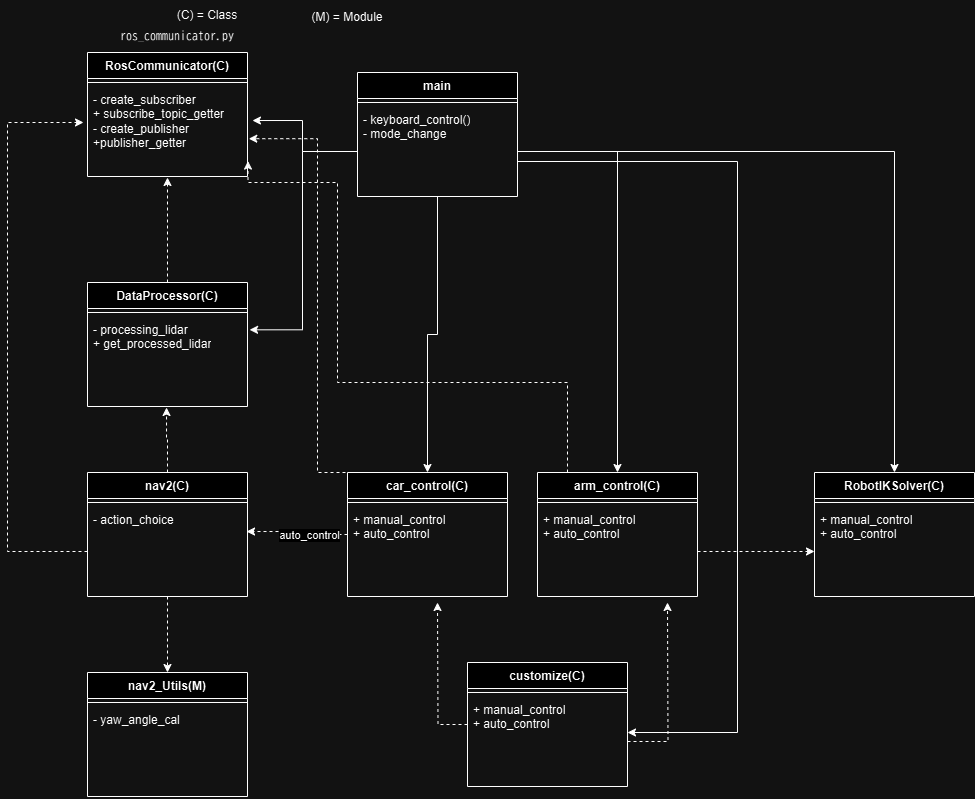

The diagram above was exported from draw.io. Its source (the exported page's mxGraphModel, read from the mxfile embedded in the PNG):
<mxGraphModel dx="2066" dy="1141" grid="1" gridSize="10" guides="1" tooltips="1" connect="1" arrows="1" fold="1" page="1" pageScale="1" pageWidth="827" pageHeight="1169" math="0" shadow="0">
  <root>
    <mxCell id="WIyWlLk6GJQsqaUBKTNV-0" />
    <mxCell id="WIyWlLk6GJQsqaUBKTNV-1" parent="WIyWlLk6GJQsqaUBKTNV-0" />
    <mxCell id="HWBGa27WTNvDy_l3Y2yS-37" style="edgeStyle=orthogonalEdgeStyle;rounded=0;orthogonalLoop=1;jettySize=auto;html=1;entryX=0.5;entryY=0;entryDx=0;entryDy=0;" parent="WIyWlLk6GJQsqaUBKTNV-1" source="HWBGa27WTNvDy_l3Y2yS-6" target="HWBGa27WTNvDy_l3Y2yS-21" edge="1">
      <mxGeometry relative="1" as="geometry" />
    </mxCell>
    <mxCell id="HWBGa27WTNvDy_l3Y2yS-6" value="main" style="swimlane;fontStyle=1;align=center;verticalAlign=top;childLayout=stackLayout;horizontal=1;startSize=26;horizontalStack=0;resizeParent=1;resizeParentMax=0;resizeLast=0;collapsible=1;marginBottom=0;whiteSpace=wrap;html=1;" parent="WIyWlLk6GJQsqaUBKTNV-1" vertex="1">
      <mxGeometry x="370" y="170" width="160" height="124" as="geometry" />
    </mxCell>
    <mxCell id="HWBGa27WTNvDy_l3Y2yS-8" value="" style="line;strokeWidth=1;fillColor=none;align=left;verticalAlign=middle;spacingTop=-1;spacingLeft=3;spacingRight=3;rotatable=0;labelPosition=right;points=[];portConstraint=eastwest;strokeColor=inherit;" parent="HWBGa27WTNvDy_l3Y2yS-6" vertex="1">
      <mxGeometry y="26" width="160" height="8" as="geometry" />
    </mxCell>
    <mxCell id="HWBGa27WTNvDy_l3Y2yS-9" value="- keyboard_control()&lt;div&gt;- mode_change&lt;/div&gt;&lt;div&gt;&lt;br&gt;&lt;/div&gt;" style="text;strokeColor=none;fillColor=none;align=left;verticalAlign=top;spacingLeft=4;spacingRight=4;overflow=hidden;rotatable=0;points=[[0,0.5],[1,0.5]];portConstraint=eastwest;whiteSpace=wrap;html=1;" parent="HWBGa27WTNvDy_l3Y2yS-6" vertex="1">
      <mxGeometry y="34" width="160" height="90" as="geometry" />
    </mxCell>
    <mxCell id="HWBGa27WTNvDy_l3Y2yS-42" style="edgeStyle=orthogonalEdgeStyle;rounded=0;orthogonalLoop=1;jettySize=auto;html=1;entryX=0.5;entryY=0;entryDx=0;entryDy=0;dashed=1;" parent="WIyWlLk6GJQsqaUBKTNV-1" source="HWBGa27WTNvDy_l3Y2yS-10" target="HWBGa27WTNvDy_l3Y2yS-39" edge="1">
      <mxGeometry relative="1" as="geometry" />
    </mxCell>
    <mxCell id="HWBGa27WTNvDy_l3Y2yS-10" value="nav2(C)" style="swimlane;fontStyle=1;align=center;verticalAlign=top;childLayout=stackLayout;horizontal=1;startSize=26;horizontalStack=0;resizeParent=1;resizeParentMax=0;resizeLast=0;collapsible=1;marginBottom=0;whiteSpace=wrap;html=1;" parent="WIyWlLk6GJQsqaUBKTNV-1" vertex="1">
      <mxGeometry x="100" y="570" width="160" height="124" as="geometry" />
    </mxCell>
    <mxCell id="HWBGa27WTNvDy_l3Y2yS-11" value="" style="line;strokeWidth=1;fillColor=none;align=left;verticalAlign=middle;spacingTop=-1;spacingLeft=3;spacingRight=3;rotatable=0;labelPosition=right;points=[];portConstraint=eastwest;strokeColor=inherit;" parent="HWBGa27WTNvDy_l3Y2yS-10" vertex="1">
      <mxGeometry y="26" width="160" height="8" as="geometry" />
    </mxCell>
    <mxCell id="HWBGa27WTNvDy_l3Y2yS-12" value="- action_choice" style="text;strokeColor=none;fillColor=none;align=left;verticalAlign=top;spacingLeft=4;spacingRight=4;overflow=hidden;rotatable=0;points=[[0,0.5],[1,0.5]];portConstraint=eastwest;whiteSpace=wrap;html=1;" parent="HWBGa27WTNvDy_l3Y2yS-10" vertex="1">
      <mxGeometry y="34" width="160" height="90" as="geometry" />
    </mxCell>
    <mxCell id="HWBGa27WTNvDy_l3Y2yS-13" value="&lt;div&gt;&lt;span style=&quot;background-color: initial;&quot;&gt;RosCommunicator(C)&lt;/span&gt;&lt;/div&gt;" style="swimlane;fontStyle=1;align=center;verticalAlign=top;childLayout=stackLayout;horizontal=1;startSize=26;horizontalStack=0;resizeParent=1;resizeParentMax=0;resizeLast=0;collapsible=1;marginBottom=0;whiteSpace=wrap;html=1;" parent="WIyWlLk6GJQsqaUBKTNV-1" vertex="1">
      <mxGeometry x="100" y="150" width="160" height="124" as="geometry" />
    </mxCell>
    <mxCell id="HWBGa27WTNvDy_l3Y2yS-14" value="" style="line;strokeWidth=1;fillColor=none;align=left;verticalAlign=middle;spacingTop=-1;spacingLeft=3;spacingRight=3;rotatable=0;labelPosition=right;points=[];portConstraint=eastwest;strokeColor=inherit;" parent="HWBGa27WTNvDy_l3Y2yS-13" vertex="1">
      <mxGeometry y="26" width="160" height="8" as="geometry" />
    </mxCell>
    <mxCell id="HWBGa27WTNvDy_l3Y2yS-15" value="- create_subscriber&lt;div&gt;+ subscribe_topic_getter&lt;/div&gt;&lt;div&gt;- create_publisher&lt;/div&gt;&lt;div&gt;+publisher_getter&amp;nbsp;&lt;/div&gt;" style="text;strokeColor=none;fillColor=none;align=left;verticalAlign=top;spacingLeft=4;spacingRight=4;overflow=hidden;rotatable=0;points=[[0,0.5],[1,0.5]];portConstraint=eastwest;whiteSpace=wrap;html=1;" parent="HWBGa27WTNvDy_l3Y2yS-13" vertex="1">
      <mxGeometry y="34" width="160" height="90" as="geometry" />
    </mxCell>
    <mxCell id="HWBGa27WTNvDy_l3Y2yS-16" value="DataProcessor(C)" style="swimlane;fontStyle=1;align=center;verticalAlign=top;childLayout=stackLayout;horizontal=1;startSize=26;horizontalStack=0;resizeParent=1;resizeParentMax=0;resizeLast=0;collapsible=1;marginBottom=0;whiteSpace=wrap;html=1;" parent="WIyWlLk6GJQsqaUBKTNV-1" vertex="1">
      <mxGeometry x="100" y="380" width="160" height="124" as="geometry" />
    </mxCell>
    <mxCell id="HWBGa27WTNvDy_l3Y2yS-17" value="" style="line;strokeWidth=1;fillColor=none;align=left;verticalAlign=middle;spacingTop=-1;spacingLeft=3;spacingRight=3;rotatable=0;labelPosition=right;points=[];portConstraint=eastwest;strokeColor=inherit;" parent="HWBGa27WTNvDy_l3Y2yS-16" vertex="1">
      <mxGeometry y="26" width="160" height="8" as="geometry" />
    </mxCell>
    <mxCell id="HWBGa27WTNvDy_l3Y2yS-18" value="- processing_lidar&lt;div&gt;+ get_processed_lidar&lt;/div&gt;" style="text;strokeColor=none;fillColor=none;align=left;verticalAlign=top;spacingLeft=4;spacingRight=4;overflow=hidden;rotatable=0;points=[[0,0.5],[1,0.5]];portConstraint=eastwest;whiteSpace=wrap;html=1;" parent="HWBGa27WTNvDy_l3Y2yS-16" vertex="1">
      <mxGeometry y="34" width="160" height="90" as="geometry" />
    </mxCell>
    <mxCell id="HWBGa27WTNvDy_l3Y2yS-19" style="edgeStyle=orthogonalEdgeStyle;rounded=0;orthogonalLoop=1;jettySize=auto;html=1;entryX=0.5;entryY=1.011;entryDx=0;entryDy=0;entryPerimeter=0;dashed=1;" parent="WIyWlLk6GJQsqaUBKTNV-1" source="HWBGa27WTNvDy_l3Y2yS-16" target="HWBGa27WTNvDy_l3Y2yS-15" edge="1">
      <mxGeometry relative="1" as="geometry" />
    </mxCell>
    <mxCell id="HWBGa27WTNvDy_l3Y2yS-21" value="car_control(C)" style="swimlane;fontStyle=1;align=center;verticalAlign=top;childLayout=stackLayout;horizontal=1;startSize=26;horizontalStack=0;resizeParent=1;resizeParentMax=0;resizeLast=0;collapsible=1;marginBottom=0;whiteSpace=wrap;html=1;" parent="WIyWlLk6GJQsqaUBKTNV-1" vertex="1">
      <mxGeometry x="360" y="570" width="160" height="124" as="geometry" />
    </mxCell>
    <mxCell id="HWBGa27WTNvDy_l3Y2yS-22" value="" style="line;strokeWidth=1;fillColor=none;align=left;verticalAlign=middle;spacingTop=-1;spacingLeft=3;spacingRight=3;rotatable=0;labelPosition=right;points=[];portConstraint=eastwest;strokeColor=inherit;" parent="HWBGa27WTNvDy_l3Y2yS-21" vertex="1">
      <mxGeometry y="26" width="160" height="8" as="geometry" />
    </mxCell>
    <mxCell id="HWBGa27WTNvDy_l3Y2yS-23" value="+ manual_control&lt;div&gt;+ auto_control&lt;/div&gt;" style="text;strokeColor=none;fillColor=none;align=left;verticalAlign=top;spacingLeft=4;spacingRight=4;overflow=hidden;rotatable=0;points=[[0,0.5],[1,0.5]];portConstraint=eastwest;whiteSpace=wrap;html=1;" parent="HWBGa27WTNvDy_l3Y2yS-21" vertex="1">
      <mxGeometry y="34" width="160" height="90" as="geometry" />
    </mxCell>
    <mxCell id="HWBGa27WTNvDy_l3Y2yS-26" value="arm_control(C)" style="swimlane;fontStyle=1;align=center;verticalAlign=top;childLayout=stackLayout;horizontal=1;startSize=26;horizontalStack=0;resizeParent=1;resizeParentMax=0;resizeLast=0;collapsible=1;marginBottom=0;whiteSpace=wrap;html=1;" parent="WIyWlLk6GJQsqaUBKTNV-1" vertex="1">
      <mxGeometry x="550" y="570" width="160" height="124" as="geometry" />
    </mxCell>
    <mxCell id="HWBGa27WTNvDy_l3Y2yS-27" value="" style="line;strokeWidth=1;fillColor=none;align=left;verticalAlign=middle;spacingTop=-1;spacingLeft=3;spacingRight=3;rotatable=0;labelPosition=right;points=[];portConstraint=eastwest;strokeColor=inherit;" parent="HWBGa27WTNvDy_l3Y2yS-26" vertex="1">
      <mxGeometry y="26" width="160" height="8" as="geometry" />
    </mxCell>
    <mxCell id="HWBGa27WTNvDy_l3Y2yS-28" value="+ manual_control&lt;div&gt;+ auto_control&lt;/div&gt;" style="text;strokeColor=none;fillColor=none;align=left;verticalAlign=top;spacingLeft=4;spacingRight=4;overflow=hidden;rotatable=0;points=[[0,0.5],[1,0.5]];portConstraint=eastwest;whiteSpace=wrap;html=1;" parent="HWBGa27WTNvDy_l3Y2yS-26" vertex="1">
      <mxGeometry y="34" width="160" height="90" as="geometry" />
    </mxCell>
    <mxCell id="HWBGa27WTNvDy_l3Y2yS-31" style="edgeStyle=orthogonalEdgeStyle;rounded=0;orthogonalLoop=1;jettySize=auto;html=1;entryX=0.494;entryY=1.011;entryDx=0;entryDy=0;entryPerimeter=0;dashed=1;" parent="WIyWlLk6GJQsqaUBKTNV-1" source="HWBGa27WTNvDy_l3Y2yS-10" target="HWBGa27WTNvDy_l3Y2yS-18" edge="1">
      <mxGeometry relative="1" as="geometry" />
    </mxCell>
    <mxCell id="HWBGa27WTNvDy_l3Y2yS-33" style="edgeStyle=orthogonalEdgeStyle;rounded=0;orthogonalLoop=1;jettySize=auto;html=1;entryX=0.994;entryY=0.278;entryDx=0;entryDy=0;entryPerimeter=0;dashed=1;" parent="WIyWlLk6GJQsqaUBKTNV-1" source="HWBGa27WTNvDy_l3Y2yS-21" target="HWBGa27WTNvDy_l3Y2yS-12" edge="1">
      <mxGeometry relative="1" as="geometry" />
    </mxCell>
    <mxCell id="HFyciEhix6CPDkINUhwx-0" value="auto_control" style="edgeLabel;html=1;align=center;verticalAlign=middle;resizable=0;points=[];" parent="HWBGa27WTNvDy_l3Y2yS-33" connectable="0" vertex="1">
      <mxGeometry x="-0.4359" y="3" relative="1" as="geometry">
        <mxPoint x="-10" y="-3" as="offset" />
      </mxGeometry>
    </mxCell>
    <mxCell id="HWBGa27WTNvDy_l3Y2yS-38" style="edgeStyle=orthogonalEdgeStyle;rounded=0;orthogonalLoop=1;jettySize=auto;html=1;entryX=0.5;entryY=0;entryDx=0;entryDy=0;" parent="WIyWlLk6GJQsqaUBKTNV-1" source="HWBGa27WTNvDy_l3Y2yS-9" target="HWBGa27WTNvDy_l3Y2yS-26" edge="1">
      <mxGeometry relative="1" as="geometry" />
    </mxCell>
    <mxCell id="HWBGa27WTNvDy_l3Y2yS-39" value="nav2_Utils(M)" style="swimlane;fontStyle=1;align=center;verticalAlign=top;childLayout=stackLayout;horizontal=1;startSize=26;horizontalStack=0;resizeParent=1;resizeParentMax=0;resizeLast=0;collapsible=1;marginBottom=0;whiteSpace=wrap;html=1;" parent="WIyWlLk6GJQsqaUBKTNV-1" vertex="1">
      <mxGeometry x="100" y="770" width="160" height="124" as="geometry" />
    </mxCell>
    <mxCell id="HWBGa27WTNvDy_l3Y2yS-40" value="" style="line;strokeWidth=1;fillColor=none;align=left;verticalAlign=middle;spacingTop=-1;spacingLeft=3;spacingRight=3;rotatable=0;labelPosition=right;points=[];portConstraint=eastwest;strokeColor=inherit;" parent="HWBGa27WTNvDy_l3Y2yS-39" vertex="1">
      <mxGeometry y="26" width="160" height="8" as="geometry" />
    </mxCell>
    <mxCell id="HWBGa27WTNvDy_l3Y2yS-41" value="- yaw_angle_cal" style="text;strokeColor=none;fillColor=none;align=left;verticalAlign=top;spacingLeft=4;spacingRight=4;overflow=hidden;rotatable=0;points=[[0,0.5],[1,0.5]];portConstraint=eastwest;whiteSpace=wrap;html=1;" parent="HWBGa27WTNvDy_l3Y2yS-39" vertex="1">
      <mxGeometry y="34" width="160" height="90" as="geometry" />
    </mxCell>
    <mxCell id="HWBGa27WTNvDy_l3Y2yS-45" value="(C) = Class" style="text;html=1;align=center;verticalAlign=middle;whiteSpace=wrap;rounded=0;" parent="WIyWlLk6GJQsqaUBKTNV-1" vertex="1">
      <mxGeometry x="170" y="98" width="100" height="30" as="geometry" />
    </mxCell>
    <mxCell id="HWBGa27WTNvDy_l3Y2yS-46" value="(M) = Module" style="text;html=1;align=center;verticalAlign=middle;whiteSpace=wrap;rounded=0;" parent="WIyWlLk6GJQsqaUBKTNV-1" vertex="1">
      <mxGeometry x="310" y="100" width="100" height="30" as="geometry" />
    </mxCell>
    <UserObject label="&#10;&lt;p&gt;&lt;code&gt;ros_communicator.py&lt;/code&gt;&lt;/p&gt;&lt;p&gt;&lt;/p&gt;&#10;&#10;" link="&#10;&lt;p&gt;&lt;code&gt;ros_communicator.py&lt;/code&gt;&lt;/p&gt;&lt;p&gt;&lt;/p&gt;&#10;&#10;" id="HFyciEhix6CPDkINUhwx-3">
      <mxCell style="text;html=1;align=center;verticalAlign=middle;whiteSpace=wrap;rounded=0;" parent="WIyWlLk6GJQsqaUBKTNV-1" vertex="1">
        <mxGeometry x="130" y="130" width="120" height="20" as="geometry" />
      </mxCell>
    </UserObject>
    <mxCell id="HFyciEhix6CPDkINUhwx-4" style="edgeStyle=orthogonalEdgeStyle;rounded=0;orthogonalLoop=1;jettySize=auto;html=1;entryX=1.031;entryY=0.378;entryDx=0;entryDy=0;entryPerimeter=0;" parent="WIyWlLk6GJQsqaUBKTNV-1" source="HWBGa27WTNvDy_l3Y2yS-9" target="HWBGa27WTNvDy_l3Y2yS-15" edge="1">
      <mxGeometry relative="1" as="geometry" />
    </mxCell>
    <mxCell id="HFyciEhix6CPDkINUhwx-5" style="edgeStyle=orthogonalEdgeStyle;rounded=0;orthogonalLoop=1;jettySize=auto;html=1;entryX=-0.025;entryY=0.4;entryDx=0;entryDy=0;entryPerimeter=0;dashed=1;" parent="WIyWlLk6GJQsqaUBKTNV-1" source="HWBGa27WTNvDy_l3Y2yS-12" target="HWBGa27WTNvDy_l3Y2yS-15" edge="1">
      <mxGeometry relative="1" as="geometry">
        <Array as="points">
          <mxPoint x="20" y="649" />
          <mxPoint x="20" y="220" />
        </Array>
      </mxGeometry>
    </mxCell>
    <mxCell id="HFyciEhix6CPDkINUhwx-6" style="edgeStyle=orthogonalEdgeStyle;rounded=0;orthogonalLoop=1;jettySize=auto;html=1;entryX=1.013;entryY=0.148;entryDx=0;entryDy=0;entryPerimeter=0;" parent="WIyWlLk6GJQsqaUBKTNV-1" source="HWBGa27WTNvDy_l3Y2yS-9" target="HWBGa27WTNvDy_l3Y2yS-18" edge="1">
      <mxGeometry relative="1" as="geometry" />
    </mxCell>
    <mxCell id="8kxeDFdGG7iQ1KlItL5f-0" style="edgeStyle=orthogonalEdgeStyle;rounded=0;orthogonalLoop=1;jettySize=auto;html=1;exitX=0.25;exitY=0;exitDx=0;exitDy=0;entryX=1.008;entryY=0.58;entryDx=0;entryDy=0;entryPerimeter=0;dashed=1;" parent="WIyWlLk6GJQsqaUBKTNV-1" source="HWBGa27WTNvDy_l3Y2yS-21" target="HWBGa27WTNvDy_l3Y2yS-15" edge="1">
      <mxGeometry relative="1" as="geometry">
        <Array as="points">
          <mxPoint x="330" y="570" />
          <mxPoint x="330" y="236" />
        </Array>
      </mxGeometry>
    </mxCell>
    <mxCell id="8kxeDFdGG7iQ1KlItL5f-1" style="edgeStyle=orthogonalEdgeStyle;rounded=0;orthogonalLoop=1;jettySize=auto;html=1;entryX=1.003;entryY=0.829;entryDx=0;entryDy=0;entryPerimeter=0;dashed=1;" parent="WIyWlLk6GJQsqaUBKTNV-1" target="HWBGa27WTNvDy_l3Y2yS-15" edge="1">
      <mxGeometry relative="1" as="geometry">
        <Array as="points">
          <mxPoint x="580" y="480" />
          <mxPoint x="350" y="480" />
          <mxPoint x="350" y="280" />
          <mxPoint x="261" y="280" />
        </Array>
        <mxPoint x="580" y="570" as="sourcePoint" />
      </mxGeometry>
    </mxCell>
    <mxCell id="8kxeDFdGG7iQ1KlItL5f-5" style="edgeStyle=orthogonalEdgeStyle;rounded=0;orthogonalLoop=1;jettySize=auto;html=1;dashed=1;" parent="WIyWlLk6GJQsqaUBKTNV-1" source="8kxeDFdGG7iQ1KlItL5f-2" edge="1">
      <mxGeometry relative="1" as="geometry">
        <mxPoint x="450" y="700" as="targetPoint" />
      </mxGeometry>
    </mxCell>
    <mxCell id="8kxeDFdGG7iQ1KlItL5f-2" value="customize(C)" style="swimlane;fontStyle=1;align=center;verticalAlign=top;childLayout=stackLayout;horizontal=1;startSize=26;horizontalStack=0;resizeParent=1;resizeParentMax=0;resizeLast=0;collapsible=1;marginBottom=0;whiteSpace=wrap;html=1;" parent="WIyWlLk6GJQsqaUBKTNV-1" vertex="1">
      <mxGeometry x="480" y="760" width="160" height="124" as="geometry" />
    </mxCell>
    <mxCell id="8kxeDFdGG7iQ1KlItL5f-3" value="" style="line;strokeWidth=1;fillColor=none;align=left;verticalAlign=middle;spacingTop=-1;spacingLeft=3;spacingRight=3;rotatable=0;labelPosition=right;points=[];portConstraint=eastwest;strokeColor=inherit;" parent="8kxeDFdGG7iQ1KlItL5f-2" vertex="1">
      <mxGeometry y="26" width="160" height="8" as="geometry" />
    </mxCell>
    <mxCell id="8kxeDFdGG7iQ1KlItL5f-6" style="edgeStyle=orthogonalEdgeStyle;rounded=0;orthogonalLoop=1;jettySize=auto;html=1;dashed=1;" parent="8kxeDFdGG7iQ1KlItL5f-2" source="8kxeDFdGG7iQ1KlItL5f-4" edge="1">
      <mxGeometry relative="1" as="geometry">
        <mxPoint x="200" y="-60" as="targetPoint" />
      </mxGeometry>
    </mxCell>
    <mxCell id="8kxeDFdGG7iQ1KlItL5f-4" value="+ manual_control&lt;div&gt;+ auto_control&lt;/div&gt;" style="text;strokeColor=none;fillColor=none;align=left;verticalAlign=top;spacingLeft=4;spacingRight=4;overflow=hidden;rotatable=0;points=[[0,0.5],[1,0.5]];portConstraint=eastwest;whiteSpace=wrap;html=1;" parent="8kxeDFdGG7iQ1KlItL5f-2" vertex="1">
      <mxGeometry y="34" width="160" height="90" as="geometry" />
    </mxCell>
    <mxCell id="8kxeDFdGG7iQ1KlItL5f-7" style="edgeStyle=orthogonalEdgeStyle;rounded=0;orthogonalLoop=1;jettySize=auto;html=1;entryX=1;entryY=0.4;entryDx=0;entryDy=0;entryPerimeter=0;" parent="WIyWlLk6GJQsqaUBKTNV-1" source="HWBGa27WTNvDy_l3Y2yS-9" target="8kxeDFdGG7iQ1KlItL5f-4" edge="1">
      <mxGeometry relative="1" as="geometry">
        <Array as="points">
          <mxPoint x="750" y="259" />
          <mxPoint x="750" y="830" />
        </Array>
      </mxGeometry>
    </mxCell>
    <mxCell id="RKeuCHXBZ5b_9C5HPPOw-0" value="RobotIKSolver(C)" style="swimlane;fontStyle=1;align=center;verticalAlign=top;childLayout=stackLayout;horizontal=1;startSize=26;horizontalStack=0;resizeParent=1;resizeParentMax=0;resizeLast=0;collapsible=1;marginBottom=0;whiteSpace=wrap;html=1;" parent="WIyWlLk6GJQsqaUBKTNV-1" vertex="1">
      <mxGeometry x="827" y="570" width="160" height="124" as="geometry" />
    </mxCell>
    <mxCell id="RKeuCHXBZ5b_9C5HPPOw-1" value="" style="line;strokeWidth=1;fillColor=none;align=left;verticalAlign=middle;spacingTop=-1;spacingLeft=3;spacingRight=3;rotatable=0;labelPosition=right;points=[];portConstraint=eastwest;strokeColor=inherit;" parent="RKeuCHXBZ5b_9C5HPPOw-0" vertex="1">
      <mxGeometry y="26" width="160" height="8" as="geometry" />
    </mxCell>
    <mxCell id="RKeuCHXBZ5b_9C5HPPOw-2" value="+ manual_control&lt;div&gt;+ auto_control&lt;/div&gt;" style="text;strokeColor=none;fillColor=none;align=left;verticalAlign=top;spacingLeft=4;spacingRight=4;overflow=hidden;rotatable=0;points=[[0,0.5],[1,0.5]];portConstraint=eastwest;whiteSpace=wrap;html=1;" parent="RKeuCHXBZ5b_9C5HPPOw-0" vertex="1">
      <mxGeometry y="34" width="160" height="90" as="geometry" />
    </mxCell>
    <mxCell id="RKeuCHXBZ5b_9C5HPPOw-3" style="edgeStyle=orthogonalEdgeStyle;rounded=0;orthogonalLoop=1;jettySize=auto;html=1;entryX=0.5;entryY=0;entryDx=0;entryDy=0;" parent="WIyWlLk6GJQsqaUBKTNV-1" source="HWBGa27WTNvDy_l3Y2yS-9" target="RKeuCHXBZ5b_9C5HPPOw-0" edge="1">
      <mxGeometry relative="1" as="geometry" />
    </mxCell>
    <mxCell id="RKeuCHXBZ5b_9C5HPPOw-4" style="edgeStyle=orthogonalEdgeStyle;rounded=0;orthogonalLoop=1;jettySize=auto;html=1;entryX=0;entryY=0.5;entryDx=0;entryDy=0;dashed=1;" parent="WIyWlLk6GJQsqaUBKTNV-1" source="HWBGa27WTNvDy_l3Y2yS-28" target="RKeuCHXBZ5b_9C5HPPOw-2" edge="1">
      <mxGeometry relative="1" as="geometry" />
    </mxCell>
  </root>
</mxGraphModel>